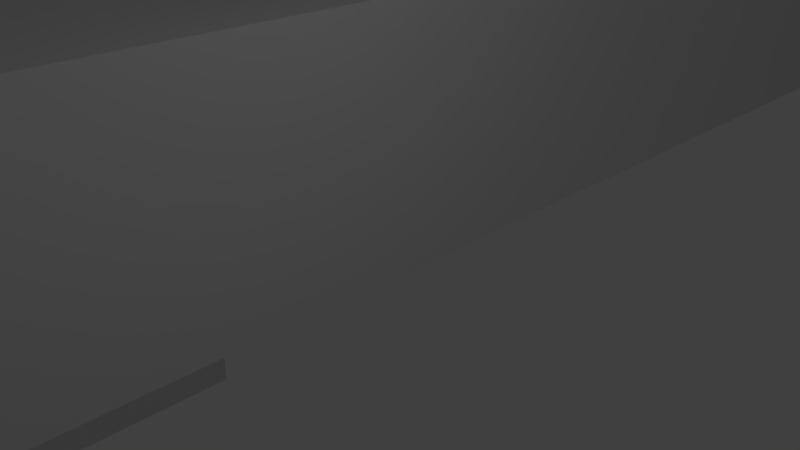 # Source: motor_mount_layerc.blend  (saved by Blender 2.79.0; exported with 4.5.12 LTS)
import bpy
from mathutils import Matrix  # noqa: F401  (used for matrix-valued properties, if any)

bpy.ops.wm.read_factory_settings(use_empty=True)
scene = bpy.context.scene
scene.name = 'Scene'

# ---- collections
col_collection_1 = bpy.data.collections.new('Collection 1'); scene.collection.children.link(col_collection_1)

# ---- materials (node trees are filled in below, after node groups)
mat_material = bpy.data.materials.new('Material')
mat_material.alpha_threshold = 0.0
mat_material.use_transparent_shadow = False
mat_material.roughness = 0.5
mat_material.line_color = (0.0, 0.0, 0.0, 1.0)

# ---- material node trees

# ---- world
world_world = bpy.data.worlds.new('World'); scene.world = world_world
world_world.color = (0.05088, 0.05088, 0.05088)
world_world.use_sun_shadow = False
world_world.sun_shadow_jitter_overblur = 0.0
world_world.cycles.sampling_method = 'MANUAL'

# ---- cameras
cam_camera = bpy.data.cameras.new('Camera')
cam_camera.clip_end = 100.0
cam_camera.lens = 35.0
cam_camera.sensor_width = 32.0
cam_camera.sensor_height = 18.0
cam_camera.ortho_scale = 7.314
cam_camera.dof.focus_distance = 0.0
cam_camera.dof.aperture_fstop = 128.0

# ---- lights
light_lamp = bpy.data.lights.new('Lamp', 'POINT')
light_lamp.transmission_factor = 0.0
light_lamp.cutoff_distance = 30.0
light_lamp.energy = 100.0
light_lamp.shadow_buffer_clip_start = 1.001
light_lamp.shadow_soft_size = 0.1
light_lamp.shadow_maximum_resolution = 0.006
light_lamp.use_absolute_resolution = True

# ---- meshes
me_cube = bpy.data.meshes.new('Cube')
me_cube.from_pydata([(1.0, 1.0, -1.0), (1.0, -1.0, -1.0), (-1.0, -1.0, -1.0), (-1.0, 1.0, -1.0), (1.0, 1.0, 1.0), (1.0, -1.0, 1.0), (-1.0, -1.0, 1.0), (-1.0, 1.0, 1.0), (0.9273, -0.8508, -1.0), (0.9273, -0.8508, 1.0), (0.926, -0.8444, -1.0), (0.926, -0.8444, 1.0), (0.9466, -0.8796, -1.0), (0.9466, -0.8796, 1.0), (0.9444, -0.88, -1.0), (0.9444, -0.88, 1.0), (0.9287, -0.8566, -1.0), (0.9287, -0.8566, 1.0), (0.9423, -0.8796, -1.0), (0.9423, -0.8796, 1.0), (0.9466, -0.7204, -1.0), (0.9466, -0.7204, 1.0), (0.9488, -0.7215, -1.0), (0.9488, -0.7215, 1.0), (0.964, -0.7623, -1.0), (0.964, -0.7623, 1.0), (0.9629, -0.7556, -1.0), (0.9629, -0.7556, 1.0), (0.9444, -0.72, -1.0), (0.9444, -0.72, 1.0), (0.9616, -0.7492, -1.0), (0.9616, -0.7492, 1.0), (0.938, -0.8766, -1.0), (0.938, -0.8766, 1.0), (0.9232, -0.8232, -1.0), (0.9232, -0.8232, 1.0), (0.9401, -0.8785, -1.0), (0.9401, -0.8785, 1.0), (0.9359, -0.8739, -1.0), (0.9359, -0.8739, 1.0), (0.9488, -0.8785, -1.0), (0.9488, -0.8785, 1.0), (0.9549, -0.8706, -1.0), (0.9549, -0.8706, 1.0), (0.9529, -0.8739, -1.0), (0.9529, -0.8739, 1.0), (0.9509, -0.8766, -1.0), (0.9509, -0.8766, 1.0), (0.9248, -0.8377, -1.0), (0.9248, -0.8377, 1.0), (0.9239, -0.8306, -1.0), (0.9239, -0.8306, 1.0), (0.9226, -0.8156, -1.0), (0.9226, -0.8156, 1.0), (0.9223, -0.8078, -1.0), (0.9223, -0.8078, 1.0), (0.9602, -0.7434, -1.0), (0.9602, -0.7434, 1.0), (0.9585, -0.7382, -1.0), (0.9585, -0.7382, 1.0), (0.9509, -0.7234, -1.0), (0.9509, -0.7234, 1.0), (0.9568, -0.7335, -1.0), (0.9568, -0.7335, 1.0), (0.9303, -0.8618, -1.0), (0.9303, -0.8618, 1.0), (0.9321, -0.8665, -1.0), (0.9321, -0.8665, 1.0), (0.934, -0.8706, -1.0), (0.934, -0.8706, 1.0), (0.9602, -0.8566, -1.0), (0.9602, -0.8566, 1.0), (0.9585, -0.8618, -1.0), (0.9585, -0.8618, 1.0), (0.9568, -0.8665, -1.0), (0.9568, -0.8665, 1.0), (0.9423, -0.7204, -1.0), (0.9423, -0.7204, 1.0), (0.9401, -0.7215, -1.0), (0.9401, -0.7215, 1.0), (0.965, -0.8306, -1.0), (0.965, -0.8306, 1.0), (0.9657, -0.8232, -1.0), (0.9657, -0.8232, 1.0), (0.926, -0.7556, -1.0), (0.926, -0.7556, 1.0), (0.9248, -0.7623, -1.0), (0.9248, -0.7623, 1.0), (0.9226, -0.7844, -1.0), (0.9226, -0.7844, 1.0), (0.9273, -0.7492, -1.0), (0.9273, -0.7492, 1.0), (0.9287, -0.7434, -1.0), (0.9287, -0.7434, 1.0), (0.9303, -0.7382, -1.0), (0.9303, -0.7382, 1.0), (0.9359, -0.7261, -1.0), (0.9359, -0.7261, 1.0), (0.934, -0.7294, -1.0), (0.934, -0.7294, 1.0), (0.9239, -0.7694, -1.0), (0.9239, -0.7694, 1.0), (0.9232, -0.7768, -1.0), (0.9232, -0.7768, 1.0), (0.9223, -0.7922, -1.0), (0.9223, -0.7922, 1.0), (0.9222, -0.8, -1.0), (0.9222, -0.8, 1.0), (0.938, -0.7234, -1.0), (0.938, -0.7234, 1.0), (0.9667, -0.8, -1.0), (0.9667, -0.8, 1.0), (0.9629, -0.8444, -1.0), (0.9629, -0.8444, 1.0), (0.9616, -0.8508, -1.0), (0.9616, -0.8508, 1.0), (0.9666, -0.7922, -1.0), (0.9666, -0.7922, 1.0), (0.965, -0.7694, -1.0), (0.965, -0.7694, 1.0), (0.9321, -0.7335, -1.0), (0.9321, -0.7335, 1.0), (0.9529, -0.7261, -1.0), (0.9529, -0.7261, 1.0), (0.9657, -0.7768, -1.0), (0.9657, -0.7768, 1.0), (0.9662, -0.8156, -1.0), (0.9662, -0.8156, 1.0), (0.964, -0.8377, -1.0), (0.964, -0.8377, 1.0), (0.9666, -0.8078, -1.0), (0.9666, -0.8078, 1.0), (0.9662, -0.7844, -1.0), (0.9662, -0.7844, 1.0), (0.9549, -0.7294, -1.0), (0.9549, -0.7294, 1.0), (0.9273, 0.7492, -1.0), (0.9273, 0.7492, 1.0), (0.926, 0.7556, -1.0), (0.926, 0.7556, 1.0), (0.9466, 0.7204, -1.0), (0.9466, 0.7204, 1.0), (0.9444, 0.72, -1.0), (0.9444, 0.72, 1.0), (0.9287, 0.7434, -1.0), (0.9287, 0.7434, 1.0), (0.9423, 0.7204, -1.0), (0.9423, 0.7204, 1.0), (0.9466, 0.8796, -1.0), (0.9466, 0.8796, 1.0), (0.9488, 0.8785, -1.0), (0.9488, 0.8785, 1.0), (0.964, 0.8377, -1.0), (0.964, 0.8377, 1.0), (0.9629, 0.8444, -1.0), (0.9629, 0.8444, 1.0), (0.9444, 0.88, -1.0), (0.9444, 0.88, 1.0), (0.9616, 0.8508, -1.0), (0.9616, 0.8508, 1.0), (0.938, 0.7234, -1.0), (0.938, 0.7234, 1.0), (0.9232, 0.7768, -1.0), (0.9232, 0.7768, 1.0), (0.9401, 0.7215, -1.0), (0.9401, 0.7215, 1.0), (0.9359, 0.7261, -1.0), (0.9359, 0.7261, 1.0), (0.9488, 0.7215, -1.0), (0.9488, 0.7215, 1.0), (0.9549, 0.7294, -1.0), (0.9549, 0.7294, 1.0), (0.9529, 0.7261, -1.0), (0.9529, 0.7261, 1.0), (0.9509, 0.7234, -1.0), (0.9509, 0.7234, 1.0), (0.9248, 0.7623, -1.0), (0.9248, 0.7623, 1.0), (0.9239, 0.7694, -1.0), (0.9239, 0.7694, 1.0), (0.9226, 0.7844, -1.0), (0.9226, 0.7844, 1.0), (0.9223, 0.7922, -1.0), (0.9223, 0.7922, 1.0), (0.9602, 0.8566, -1.0), (0.9602, 0.8566, 1.0), (0.9585, 0.8618, -1.0), (0.9585, 0.8618, 1.0), (0.9509, 0.8766, -1.0), (0.9509, 0.8766, 1.0), (0.9568, 0.8665, -1.0), (0.9568, 0.8665, 1.0), (0.9303, 0.7382, -1.0), (0.9303, 0.7382, 1.0), (0.9321, 0.7335, -1.0), (0.9321, 0.7335, 1.0), (0.934, 0.7294, -1.0), (0.934, 0.7294, 1.0), (0.9602, 0.7434, -1.0), (0.9602, 0.7434, 1.0), (0.9585, 0.7382, -1.0), (0.9585, 0.7382, 1.0), (0.9568, 0.7335, -1.0), (0.9568, 0.7335, 1.0), (0.9423, 0.8796, -1.0), (0.9423, 0.8796, 1.0), (0.9401, 0.8785, -1.0), (0.9401, 0.8785, 1.0), (0.965, 0.7694, -1.0), (0.965, 0.7694, 1.0), (0.9657, 0.7768, -1.0), (0.9657, 0.7768, 1.0), (0.926, 0.8444, -1.0), (0.926, 0.8444, 1.0), (0.9248, 0.8377, -1.0), (0.9248, 0.8377, 1.0), (0.9226, 0.8156, -1.0), (0.9226, 0.8156, 1.0), (0.9273, 0.8508, -1.0), (0.9273, 0.8508, 1.0), (0.9287, 0.8566, -1.0), (0.9287, 0.8566, 1.0), (0.9303, 0.8618, -1.0), (0.9303, 0.8618, 1.0), (0.9359, 0.8739, -1.0), (0.9359, 0.8739, 1.0), (0.934, 0.8706, -1.0), (0.934, 0.8706, 1.0), (0.9239, 0.8306, -1.0), (0.9239, 0.8306, 1.0), (0.9232, 0.8232, -1.0), (0.9232, 0.8232, 1.0), (0.9223, 0.8078, -1.0), (0.9223, 0.8078, 1.0), (0.9222, 0.8, -1.0), (0.9222, 0.8, 1.0), (0.938, 0.8766, -1.0), (0.938, 0.8766, 1.0), (0.9667, 0.8, -1.0), (0.9667, 0.8, 1.0), (0.9629, 0.7556, -1.0), (0.9629, 0.7556, 1.0), (0.9616, 0.7492, -1.0), (0.9616, 0.7492, 1.0), (0.9666, 0.8078, -1.0), (0.9666, 0.8078, 1.0), (0.965, 0.8306, -1.0), (0.965, 0.8306, 1.0), (0.9321, 0.8665, -1.0), (0.9321, 0.8665, 1.0), (0.9529, 0.8739, -1.0), (0.9529, 0.8739, 1.0), (0.9657, 0.8232, -1.0), (0.9657, 0.8232, 1.0), (0.9662, 0.7844, -1.0), (0.9662, 0.7844, 1.0), (0.964, 0.7623, -1.0), (0.964, 0.7623, 1.0), (0.9666, 0.7922, -1.0), (0.9666, 0.7922, 1.0), (0.9662, 0.8156, -1.0), (0.9662, 0.8156, 1.0), (0.9549, 0.8706, -1.0), (0.9549, 0.8706, 1.0), (-0.9616, 0.7492, -1.0), (-0.9616, 0.7492, 1.0), (-0.9629, 0.7556, -1.0), (-0.9629, 0.7556, 1.0), (-0.9423, 0.7204, -1.0), (-0.9423, 0.7204, 1.0), (-0.9444, 0.72, -1.0), (-0.9444, 0.72, 1.0), (-0.9602, 0.7434, -1.0), (-0.9602, 0.7434, 1.0), (-0.9466, 0.7204, -1.0), (-0.9466, 0.7204, 1.0), (-0.9423, 0.8796, -1.0), (-0.9423, 0.8796, 1.0), (-0.9401, 0.8785, -1.0), (-0.9401, 0.8785, 1.0), (-0.9248, 0.8377, -1.0), (-0.9248, 0.8377, 1.0), (-0.926, 0.8444, -1.0), (-0.926, 0.8444, 1.0), (-0.9444, 0.88, -1.0), (-0.9444, 0.88, 1.0), (-0.9273, 0.8508, -1.0), (-0.9273, 0.8508, 1.0), (-0.9509, 0.7234, -1.0), (-0.9509, 0.7234, 1.0), (-0.9657, 0.7768, -1.0), (-0.9657, 0.7768, 1.0), (-0.9488, 0.7215, -1.0), (-0.9488, 0.7215, 1.0), (-0.9529, 0.7261, -1.0), (-0.9529, 0.7261, 1.0), (-0.9401, 0.7215, -1.0), (-0.9401, 0.7215, 1.0), (-0.934, 0.7294, -1.0), (-0.934, 0.7294, 1.0), (-0.9359, 0.7261, -1.0), (-0.9359, 0.7261, 1.0), (-0.938, 0.7234, -1.0), (-0.938, 0.7234, 1.0), (-0.964, 0.7623, -1.0), (-0.964, 0.7623, 1.0), (-0.965, 0.7694, -1.0), (-0.965, 0.7694, 1.0), (-0.9662, 0.7844, -1.0), (-0.9662, 0.7844, 1.0), (-0.9666, 0.7922, -1.0), (-0.9666, 0.7922, 1.0), (-0.9287, 0.8566, -1.0), (-0.9287, 0.8566, 1.0), (-0.9303, 0.8618, -1.0), (-0.9303, 0.8618, 1.0), (-0.938, 0.8766, -1.0), (-0.938, 0.8766, 1.0), (-0.9321, 0.8665, -1.0), (-0.9321, 0.8665, 1.0), (-0.9585, 0.7382, -1.0), (-0.9585, 0.7382, 1.0), (-0.9568, 0.7335, -1.0), (-0.9568, 0.7335, 1.0), (-0.9549, 0.7294, -1.0), (-0.9549, 0.7294, 1.0), (-0.9287, 0.7434, -1.0), (-0.9287, 0.7434, 1.0), (-0.9303, 0.7382, -1.0), (-0.9303, 0.7382, 1.0), (-0.9321, 0.7335, -1.0), (-0.9321, 0.7335, 1.0), (-0.9466, 0.8796, -1.0), (-0.9466, 0.8796, 1.0), (-0.9488, 0.8785, -1.0), (-0.9488, 0.8785, 1.0), (-0.9239, 0.7694, -1.0), (-0.9239, 0.7694, 1.0), (-0.9232, 0.7768, -1.0), (-0.9232, 0.7768, 1.0), (-0.9629, 0.8444, -1.0), (-0.9629, 0.8444, 1.0), (-0.964, 0.8377, -1.0), (-0.964, 0.8377, 1.0), (-0.9662, 0.8156, -1.0), (-0.9662, 0.8156, 1.0), (-0.9616, 0.8508, -1.0), (-0.9616, 0.8508, 1.0), (-0.9602, 0.8566, -1.0), (-0.9602, 0.8566, 1.0), (-0.9585, 0.8618, -1.0), (-0.9585, 0.8618, 1.0), (-0.9529, 0.8739, -1.0), (-0.9529, 0.8739, 1.0), (-0.9549, 0.8706, -1.0), (-0.9549, 0.8706, 1.0), (-0.965, 0.8306, -1.0), (-0.965, 0.8306, 1.0), (-0.9657, 0.8232, -1.0), (-0.9657, 0.8232, 1.0), (-0.9666, 0.8078, -1.0), (-0.9666, 0.8078, 1.0), (-0.9667, 0.8, -1.0), (-0.9667, 0.8, 1.0), (-0.9509, 0.8766, -1.0), (-0.9509, 0.8766, 1.0), (-0.9222, 0.8, -1.0), (-0.9222, 0.8, 1.0), (-0.926, 0.7556, -1.0), (-0.926, 0.7556, 1.0), (-0.9273, 0.7492, -1.0), (-0.9273, 0.7492, 1.0), (-0.9223, 0.8078, -1.0), (-0.9223, 0.8078, 1.0), (-0.9239, 0.8306, -1.0), (-0.9239, 0.8306, 1.0), (-0.9568, 0.8665, -1.0), (-0.9568, 0.8665, 1.0), (-0.9359, 0.8739, -1.0), (-0.9359, 0.8739, 1.0), (-0.9232, 0.8232, -1.0), (-0.9232, 0.8232, 1.0), (-0.9226, 0.7844, -1.0), (-0.9226, 0.7844, 1.0), (-0.9248, 0.7623, -1.0), (-0.9248, 0.7623, 1.0), (-0.9223, 0.7922, -1.0), (-0.9223, 0.7922, 1.0), (-0.9226, 0.8156, -1.0), (-0.9226, 0.8156, 1.0), (-0.934, 0.8706, -1.0), (-0.934, 0.8706, 1.0), (-0.9616, -0.8508, 1.0), (-0.9616, -0.8508, -1.0), (-0.9629, -0.8444, 1.0), (-0.9629, -0.8444, -1.0), (-0.9423, -0.8796, 1.0), (-0.9423, -0.8796, -1.0), (-0.9444, -0.88, 1.0), (-0.9444, -0.88, -1.0), (-0.9602, -0.8566, 1.0), (-0.9602, -0.8566, -1.0), (-0.9466, -0.8796, 1.0), (-0.9466, -0.8796, -1.0), (-0.9423, -0.7204, 1.0), (-0.9423, -0.7204, -1.0), (-0.9401, -0.7215, 1.0), (-0.9401, -0.7215, -1.0), (-0.9248, -0.7623, 1.0), (-0.9248, -0.7623, -1.0), (-0.926, -0.7556, 1.0), (-0.926, -0.7556, -1.0), (-0.9444, -0.72, 1.0), (-0.9444, -0.72, -1.0), (-0.9273, -0.7492, 1.0), (-0.9273, -0.7492, -1.0), (-0.9509, -0.8766, 1.0), (-0.9509, -0.8766, -1.0), (-0.9657, -0.8232, 1.0), (-0.9657, -0.8232, -1.0), (-0.9488, -0.8785, 1.0), (-0.9488, -0.8785, -1.0), (-0.9529, -0.8739, 1.0), (-0.9529, -0.8739, -1.0), (-0.9401, -0.8785, 1.0), (-0.9401, -0.8785, -1.0), (-0.934, -0.8706, 1.0), (-0.934, -0.8706, -1.0), (-0.9359, -0.8739, 1.0), (-0.9359, -0.8739, -1.0), (-0.938, -0.8766, 1.0), (-0.938, -0.8766, -1.0), (-0.964, -0.8377, 1.0), (-0.964, -0.8377, -1.0), (-0.965, -0.8306, 1.0), (-0.965, -0.8306, -1.0), (-0.9662, -0.8156, 1.0), (-0.9662, -0.8156, -1.0), (-0.9666, -0.8078, 1.0), (-0.9666, -0.8078, -1.0), (-0.9287, -0.7434, 1.0), (-0.9287, -0.7434, -1.0), (-0.9303, -0.7382, 1.0), (-0.9303, -0.7382, -1.0), (-0.938, -0.7234, 1.0), (-0.938, -0.7234, -1.0), (-0.9321, -0.7335, 1.0), (-0.9321, -0.7335, -1.0), (-0.9585, -0.8618, 1.0), (-0.9585, -0.8618, -1.0), (-0.9568, -0.8665, 1.0), (-0.9568, -0.8665, -1.0), (-0.9549, -0.8706, 1.0), (-0.9549, -0.8706, -1.0), (-0.9287, -0.8566, 1.0), (-0.9287, -0.8566, -1.0), (-0.9303, -0.8618, 1.0), (-0.9303, -0.8618, -1.0), (-0.9321, -0.8665, 1.0), (-0.9321, -0.8665, -1.0), (-0.9466, -0.7204, 1.0), (-0.9466, -0.7204, -1.0), (-0.9488, -0.7215, 1.0), (-0.9488, -0.7215, -1.0), (-0.9239, -0.8306, 1.0), (-0.9239, -0.8306, -1.0), (-0.9232, -0.8232, 1.0), (-0.9232, -0.8232, -1.0), (-0.9629, -0.7556, 1.0), (-0.9629, -0.7556, -1.0), (-0.964, -0.7623, 1.0), (-0.964, -0.7623, -1.0), (-0.9662, -0.7844, 1.0), (-0.9662, -0.7844, -1.0), (-0.9616, -0.7492, 1.0), (-0.9616, -0.7492, -1.0), (-0.9602, -0.7434, 1.0), (-0.9602, -0.7434, -1.0), (-0.9585, -0.7382, 1.0), (-0.9585, -0.7382, -1.0), (-0.9529, -0.7261, 1.0), (-0.9529, -0.7261, -1.0), (-0.9549, -0.7294, 1.0), (-0.9549, -0.7294, -1.0), (-0.965, -0.7694, 1.0), (-0.965, -0.7694, -1.0), (-0.9657, -0.7768, 1.0), (-0.9657, -0.7768, -1.0), (-0.9666, -0.7922, 1.0), (-0.9666, -0.7922, -1.0), (-0.9667, -0.8, 1.0), (-0.9667, -0.8, -1.0), (-0.9509, -0.7234, 1.0), (-0.9509, -0.7234, -1.0), (-0.9222, -0.8, 1.0), (-0.9222, -0.8, -1.0), (-0.926, -0.8444, 1.0), (-0.926, -0.8444, -1.0), (-0.9273, -0.8508, 1.0), (-0.9273, -0.8508, -1.0), (-0.9223, -0.7922, 1.0), (-0.9223, -0.7922, -1.0), (-0.9239, -0.7694, 1.0), (-0.9239, -0.7694, -1.0), (-0.9568, -0.7335, 1.0), (-0.9568, -0.7335, -1.0), (-0.9359, -0.7261, 1.0), (-0.9359, -0.7261, -1.0), (-0.9232, -0.7768, 1.0), (-0.9232, -0.7768, -1.0), (-0.9226, -0.8156, 1.0), (-0.9226, -0.8156, -1.0), (-0.9248, -0.8377, 1.0), (-0.9248, -0.8377, -1.0), (-0.9223, -0.8078, 1.0), (-0.9223, -0.8078, -1.0), (-0.9226, -0.7844, 1.0), (-0.9226, -0.7844, -1.0), (-0.934, -0.7294, 1.0), (-0.934, -0.7294, -1.0), (-0.6283, -0.8508, 1.0), (-0.6283, -0.8508, -1.0), (-0.6296, -0.8444, 1.0), (-0.6296, -0.8444, -1.0), (-0.6089, -0.8796, 1.0), (-0.6089, -0.8796, -1.0), (-0.6111, -0.88, 1.0), (-0.6111, -0.88, -1.0), (-0.6268, -0.8566, 1.0), (-0.6268, -0.8566, -1.0), (-0.6133, -0.8796, 1.0), (-0.6133, -0.8796, -1.0), (-0.6089, -0.7204, 1.0), (-0.6089, -0.7204, -1.0), (-0.6068, -0.7215, 1.0), (-0.6068, -0.7215, -1.0), (-0.5915, -0.7623, 1.0), (-0.5915, -0.7623, -1.0), (-0.5926, -0.7556, 1.0), (-0.5926, -0.7556, -1.0), (-0.6111, -0.72, 1.0), (-0.6111, -0.72, -1.0), (-0.5939, -0.7492, 1.0), (-0.5939, -0.7492, -1.0), (-0.6176, -0.8766, 1.0), (-0.6176, -0.8766, -1.0), (-0.6324, -0.8232, 1.0), (-0.6324, -0.8232, -1.0), (-0.6154, -0.8785, 1.0), (-0.6154, -0.8785, -1.0), (-0.6196, -0.8739, 1.0), (-0.6196, -0.8739, -1.0), (-0.6068, -0.8785, 1.0), (-0.6068, -0.8785, -1.0), (-0.6006, -0.8706, 1.0), (-0.6006, -0.8706, -1.0), (-0.6026, -0.8739, 1.0), (-0.6026, -0.8739, -1.0), (-0.6047, -0.8766, 1.0), (-0.6047, -0.8766, -1.0), (-0.6307, -0.8377, 1.0), (-0.6307, -0.8377, -1.0), (-0.6316, -0.8306, 1.0), (-0.6316, -0.8306, -1.0), (-0.6329, -0.8156, 1.0), (-0.6329, -0.8156, -1.0), (-0.6332, -0.8078, 1.0), (-0.6332, -0.8078, -1.0), (-0.5954, -0.7434, -1.0), (-0.5954, -0.7434, 1.0), (-0.597, -0.7382, -1.0), (-0.597, -0.7382, 1.0), (-0.6047, -0.7234, 1.0), (-0.6047, -0.7234, -1.0), (-0.5988, -0.7335, -1.0), (-0.5988, -0.7335, 1.0), (-0.6252, -0.8618, 1.0), (-0.6252, -0.8618, -1.0), (-0.6235, -0.8665, 1.0), (-0.6235, -0.8665, -1.0), (-0.6216, -0.8706, 1.0), (-0.6216, -0.8706, -1.0), (-0.5954, -0.8566, 1.0), (-0.5954, -0.8566, -1.0), (-0.597, -0.8618, 1.0), (-0.597, -0.8618, -1.0), (-0.5988, -0.8665, 1.0), (-0.5988, -0.8665, -1.0), (-0.6133, -0.7204, 1.0), (-0.6133, -0.7204, -1.0), (-0.6154, -0.7215, 1.0), (-0.6154, -0.7215, -1.0), (-0.5906, -0.8306, 1.0), (-0.5906, -0.8306, -1.0), (-0.5898, -0.8232, 1.0), (-0.5898, -0.8232, -1.0), (-0.6296, -0.7556, 1.0), (-0.6296, -0.7556, -1.0), (-0.6307, -0.7623, 1.0), (-0.6307, -0.7623, -1.0), (-0.6329, -0.7844, 1.0), (-0.6329, -0.7844, -1.0), (-0.6283, -0.7492, 1.0), (-0.6283, -0.7492, -1.0), (-0.6268, -0.7434, -1.0), (-0.6268, -0.7434, 1.0), (-0.6252, -0.7382, -1.0), (-0.6252, -0.7382, 1.0), (-0.6196, -0.7261, 1.0), (-0.6196, -0.7261, -1.0), (-0.6216, -0.7294, -1.0), (-0.6216, -0.7294, 1.0), (-0.6316, -0.7694, -1.0), (-0.6316, -0.7694, 1.0), (-0.6324, -0.7768, -1.0), (-0.6324, -0.7768, 1.0), (-0.6332, -0.7922, 1.0), (-0.6332, -0.7922, -1.0), (-0.6333, -0.8, 1.0), (-0.6333, -0.8, -1.0), (-0.6176, -0.7234, 1.0), (-0.6176, -0.7234, -1.0), (-0.5889, -0.8, 1.0), (-0.5889, -0.8, -1.0), (-0.5926, -0.8444, 1.0), (-0.5926, -0.8444, -1.0), (-0.5939, -0.8508, 1.0), (-0.5939, -0.8508, -1.0), (-0.589, -0.7922, 1.0), (-0.589, -0.7922, -1.0), (-0.5906, -0.7694, -1.0), (-0.5906, -0.7694, 1.0), (-0.6235, -0.7335, -1.0), (-0.6235, -0.7335, 1.0), (-0.6026, -0.7261, 1.0), (-0.6026, -0.7261, -1.0), (-0.5898, -0.7768, -1.0), (-0.5898, -0.7768, 1.0), (-0.5893, -0.8156, 1.0), (-0.5893, -0.8156, -1.0), (-0.5915, -0.8377, 1.0), (-0.5915, -0.8377, -1.0), (-0.589, -0.8078, 1.0), (-0.589, -0.8078, -1.0), (-0.5893, -0.7844, 1.0), (-0.5893, -0.7844, -1.0), (-0.6006, -0.7294, -1.0), (-0.6006, -0.7294, 1.0), (-0.6283, 0.7492, 1.0), (-0.6283, 0.7492, -1.0), (-0.6296, 0.7556, 1.0), (-0.6296, 0.7556, -1.0), (-0.6089, 0.7204, 1.0), (-0.6089, 0.7204, -1.0), (-0.6111, 0.72, 1.0), (-0.6111, 0.72, -1.0), (-0.6268, 0.7434, 1.0), (-0.6268, 0.7434, -1.0), (-0.6133, 0.7204, 1.0), (-0.6133, 0.7204, -1.0), (-0.6089, 0.8796, 1.0), (-0.6089, 0.8796, -1.0), (-0.6068, 0.8785, 1.0), (-0.6068, 0.8785, -1.0), (-0.5915, 0.8377, 1.0), (-0.5915, 0.8377, -1.0), (-0.5926, 0.8444, 1.0), (-0.5926, 0.8444, -1.0), (-0.6111, 0.88, 1.0), (-0.6111, 0.88, -1.0), (-0.5939, 0.8508, 1.0), (-0.5939, 0.8508, -1.0), (-0.6176, 0.7234, 1.0), (-0.6176, 0.7234, -1.0), (-0.6324, 0.7768, 1.0), (-0.6324, 0.7768, -1.0), (-0.6154, 0.7215, 1.0), (-0.6154, 0.7215, -1.0), (-0.6196, 0.7261, 1.0), (-0.6196, 0.7261, -1.0), (-0.6068, 0.7215, 1.0), (-0.6068, 0.7215, -1.0), (-0.6006, 0.7294, 1.0), (-0.6006, 0.7294, -1.0), (-0.6026, 0.7261, 1.0), (-0.6026, 0.7261, -1.0), (-0.6047, 0.7234, 1.0), (-0.6047, 0.7234, -1.0), (-0.6307, 0.7623, 1.0), (-0.6307, 0.7623, -1.0), (-0.6316, 0.7694, 1.0), (-0.6316, 0.7694, -1.0), (-0.6329, 0.7844, 1.0), (-0.6329, 0.7844, -1.0), (-0.6332, 0.7922, 1.0), (-0.6332, 0.7922, -1.0), (-0.5954, 0.8566, 1.0), (-0.5954, 0.8566, -1.0), (-0.597, 0.8618, 1.0), (-0.597, 0.8618, -1.0), (-0.6047, 0.8766, 1.0), (-0.6047, 0.8766, -1.0), (-0.5988, 0.8665, 1.0), (-0.5988, 0.8665, -1.0), (-0.6252, 0.7382, 1.0), (-0.6252, 0.7382, -1.0), (-0.6235, 0.7335, 1.0), (-0.6235, 0.7335, -1.0), (-0.6216, 0.7294, 1.0), (-0.6216, 0.7294, -1.0), (-0.5954, 0.7434, 1.0), (-0.5954, 0.7434, -1.0), (-0.597, 0.7382, 1.0), (-0.597, 0.7382, -1.0), (-0.5988, 0.7335, 1.0), (-0.5988, 0.7335, -1.0), (-0.6133, 0.8796, 1.0), (-0.6133, 0.8796, -1.0), (-0.6154, 0.8785, 1.0), (-0.6154, 0.8785, -1.0), (-0.5906, 0.7694, 1.0), (-0.5906, 0.7694, -1.0), (-0.5898, 0.7768, 1.0), (-0.5898, 0.7768, -1.0), (-0.6296, 0.8444, 1.0), (-0.6296, 0.8444, -1.0), (-0.6307, 0.8377, 1.0), (-0.6307, 0.8377, -1.0), (-0.6329, 0.8156, 1.0), (-0.6329, 0.8156, -1.0), (-0.6283, 0.8508, 1.0), (-0.6283, 0.8508, -1.0), (-0.6268, 0.8566, 1.0), (-0.6268, 0.8566, -1.0), (-0.6252, 0.8618, 1.0), (-0.6252, 0.8618, -1.0), (-0.6196, 0.8739, 1.0), (-0.6196, 0.8739, -1.0), (-0.6216, 0.8706, 1.0), (-0.6216, 0.8706, -1.0), (-0.6316, 0.8306, 1.0), (-0.6316, 0.8306, -1.0), (-0.6324, 0.8232, 1.0), (-0.6324, 0.8232, -1.0), (-0.6332, 0.8078, 1.0), (-0.6332, 0.8078, -1.0), (-0.6333, 0.8, 1.0), (-0.6333, 0.8, -1.0), (-0.6176, 0.8766, 1.0), (-0.6176, 0.8766, -1.0), (-0.5889, 0.8, 1.0), (-0.5889, 0.8, -1.0), (-0.5926, 0.7556, 1.0), (-0.5926, 0.7556, -1.0), (-0.5939, 0.7492, 1.0), (-0.5939, 0.7492, -1.0), (-0.589, 0.8078, 1.0), (-0.589, 0.8078, -1.0), (-0.5906, 0.8306, 1.0), (-0.5906, 0.8306, -1.0), (-0.6235, 0.8665, 1.0), (-0.6235, 0.8665, -1.0), (-0.6026, 0.8739, 1.0), (-0.6026, 0.8739, -1.0), (-0.5898, 0.8232, 1.0), (-0.5898, 0.8232, -1.0), (-0.5893, 0.7844, 1.0), (-0.5893, 0.7844, -1.0), (-0.5915, 0.7623, 1.0), (-0.5915, 0.7623, -1.0), (-0.589, 0.7922, 1.0), (-0.589, 0.7922, -1.0), (-0.5893, 0.8156, 1.0), (-0.5893, 0.8156, -1.0), (-0.6006, 0.8706, 1.0), (-0.6006, 0.8706, -1.0), (0.5939, 0.7492, 1.0), (0.5939, 0.7492, -1.0), (0.5926, 0.7556, 1.0), (0.5926, 0.7556, -1.0), (0.6133, 0.7204, 1.0), (0.6133, 0.7204, -1.0), (0.6111, 0.72, 1.0), (0.6111, 0.72, -1.0), (0.5954, 0.7434, 1.0), (0.5954, 0.7434, -1.0), (0.6089, 0.7204, 1.0), (0.6089, 0.7204, -1.0), (0.6133, 0.8796, 1.0), (0.6133, 0.8796, -1.0), (0.6154, 0.8785, 1.0), (0.6154, 0.8785, -1.0), (0.6307, 0.8377, 1.0), (0.6307, 0.8377, -1.0), (0.6296, 0.8444, 1.0), (0.6296, 0.8444, -1.0), (0.6111, 0.88, 1.0), (0.6111, 0.88, -1.0), (0.6283, 0.8508, 1.0), (0.6283, 0.8508, -1.0), (0.6047, 0.7234, 1.0), (0.6047, 0.7234, -1.0), (0.5898, 0.7768, 1.0), (0.5898, 0.7768, -1.0), (0.6068, 0.7215, 1.0), (0.6068, 0.7215, -1.0), (0.6026, 0.7261, 1.0), (0.6026, 0.7261, -1.0), (0.6154, 0.7215, 1.0), (0.6154, 0.7215, -1.0), (0.6216, 0.7294, 1.0), (0.6216, 0.7294, -1.0), (0.6196, 0.7261, 1.0), (0.6196, 0.7261, -1.0), (0.6176, 0.7234, 1.0), (0.6176, 0.7234, -1.0), (0.5915, 0.7623, 1.0), (0.5915, 0.7623, -1.0), (0.5906, 0.7694, 1.0), (0.5906, 0.7694, -1.0), (0.5893, 0.7844, 1.0), (0.5893, 0.7844, -1.0), (0.589, 0.7922, 1.0), (0.589, 0.7922, -1.0), (0.6268, 0.8566, 1.0), (0.6268, 0.8566, -1.0), (0.6252, 0.8618, 1.0), (0.6252, 0.8618, -1.0), (0.6176, 0.8766, 1.0), (0.6176, 0.8766, -1.0), (0.6235, 0.8665, 1.0), (0.6235, 0.8665, -1.0), (0.597, 0.7382, 1.0), (0.597, 0.7382, -1.0), (0.5988, 0.7335, 1.0), (0.5988, 0.7335, -1.0), (0.6006, 0.7294, 1.0), (0.6006, 0.7294, -1.0), (0.6268, 0.7434, 1.0), (0.6268, 0.7434, -1.0), (0.6252, 0.7382, 1.0), (0.6252, 0.7382, -1.0), (0.6235, 0.7335, 1.0), (0.6235, 0.7335, -1.0), (0.6089, 0.8796, 1.0), (0.6089, 0.8796, -1.0), (0.6068, 0.8785, 1.0), (0.6068, 0.8785, -1.0), (0.6316, 0.7694, 1.0), (0.6316, 0.7694, -1.0), (0.6324, 0.7768, 1.0), (0.6324, 0.7768, -1.0), (0.5926, 0.8444, 1.0), (0.5926, 0.8444, -1.0), (0.5915, 0.8377, 1.0), (0.5915, 0.8377, -1.0), (0.5893, 0.8156, 1.0), (0.5893, 0.8156, -1.0), (0.5939, 0.8508, 1.0), (0.5939, 0.8508, -1.0), (0.5954, 0.8566, 1.0), (0.5954, 0.8566, -1.0), (0.597, 0.8618, 1.0), (0.597, 0.8618, -1.0), (0.6026, 0.8739, 1.0), (0.6026, 0.8739, -1.0), (0.6006, 0.8706, 1.0), (0.6006, 0.8706, -1.0), (0.5906, 0.8306, 1.0), (0.5906, 0.8306, -1.0), (0.5898, 0.8232, 1.0), (0.5898, 0.8232, -1.0), (0.589, 0.8078, 1.0), (0.589, 0.8078, -1.0), (0.5911, 0.8345, -1.0), (0.5889, 0.8, 1.0), (0.5889, 0.8, -1.0), (0.5911, 0.8345, 1.0), (0.6047, 0.8766, 1.0), (0.6047, 0.8766, -1.0), (0.6333, 0.8, 1.0), (0.6333, 0.8, -1.0), (0.6296, 0.7556, 1.0), (0.6296, 0.7556, -1.0), (0.6283, 0.7492, 1.0), (0.6283, 0.7492, -1.0), (0.6332, 0.8078, 1.0), (0.6332, 0.8078, -1.0), (0.6316, 0.8306, 1.0), (0.6316, 0.8306, -1.0), (0.5988, 0.8665, 1.0), (0.5988, 0.8665, -1.0), (0.6317, 0.8302, 1.0), (0.6317, 0.8302, -1.0), (0.6196, 0.8739, 1.0), (0.6196, 0.8739, -1.0), (0.6324, 0.8232, 1.0), (0.6324, 0.8232, -1.0), (0.6329, 0.7844, 1.0), (0.6329, 0.7844, -1.0), (0.6307, 0.7623, 1.0), (0.6307, 0.7623, -1.0), (0.6332, 0.7922, 1.0), (0.6332, 0.7922, -1.0), (0.6329, 0.8156, 1.0), (0.6329, 0.8156, -1.0), (0.6216, 0.8706, 1.0), (0.6216, 0.8706, -1.0), (0.5939, -0.8508, 1.0), (0.5939, -0.8508, -1.0), (0.5926, -0.8444, 1.0), (0.5926, -0.8444, -1.0), (0.6133, -0.8796, 1.0), (0.6133, -0.8796, -1.0), (0.6111, -0.88, 1.0), (0.6111, -0.88, -1.0), (0.5954, -0.8566, 1.0), (0.5954, -0.8566, -1.0), (0.6089, -0.8796, 1.0), (0.6089, -0.8796, -1.0), (0.6133, -0.7204, 1.0), (0.6133, -0.7204, -1.0), (0.6154, -0.7215, 1.0), (0.6154, -0.7215, -1.0), (0.6307, -0.7623, 1.0), (0.6307, -0.7623, -1.0), (0.6296, -0.7556, 1.0), (0.6296, -0.7556, -1.0), (0.6111, -0.72, 1.0), (0.6111, -0.72, -1.0), (0.6283, -0.7492, 1.0), (0.6283, -0.7492, -1.0), (0.6047, -0.8766, 1.0), (0.6047, -0.8766, -1.0), (0.5898, -0.8232, 1.0), (0.5898, -0.8232, -1.0), (0.6068, -0.8785, 1.0), (0.6068, -0.8785, -1.0), (0.6026, -0.8739, 1.0), (0.6026, -0.8739, -1.0), (0.6154, -0.8785, 1.0), (0.6154, -0.8785, -1.0), (0.6216, -0.8706, 1.0), (0.6216, -0.8706, -1.0), (0.6196, -0.8739, 1.0), (0.6196, -0.8739, -1.0), (0.6176, -0.8766, 1.0), (0.6176, -0.8766, -1.0), (0.5911, -0.8345, 1.0), (0.5915, -0.8377, 1.0), (0.5911, -0.8345, -1.0), (0.5915, -0.8377, -1.0), (0.5906, -0.8306, 1.0), (0.5906, -0.8306, -1.0), (0.5893, -0.8156, 1.0), (0.5893, -0.8156, -1.0), (0.589, -0.8078, 1.0), (0.589, -0.8078, -1.0), (0.6268, -0.7434, 1.0), (0.6268, -0.7434, -1.0), (0.6252, -0.7382, 1.0), (0.6252, -0.7382, -1.0), (0.6176, -0.7234, 1.0), (0.6176, -0.7234, -1.0), (0.6235, -0.7335, 1.0), (0.6235, -0.7335, -1.0), (0.597, -0.8618, 1.0), (0.597, -0.8618, -1.0), (0.5988, -0.8665, 1.0), (0.5988, -0.8665, -1.0), (0.6006, -0.8706, 1.0), (0.6006, -0.8706, -1.0), (0.6268, -0.8566, 1.0), (0.6268, -0.8566, -1.0), (0.6252, -0.8618, 1.0), (0.6252, -0.8618, -1.0), (0.6235, -0.8665, 1.0), (0.6235, -0.8665, -1.0), (0.6089, -0.7204, 1.0), (0.6089, -0.7204, -1.0), (0.6068, -0.7215, 1.0), (0.6068, -0.7215, -1.0), (0.6317, -0.8302, 1.0), (0.6316, -0.8306, 1.0), (0.6317, -0.8302, -1.0), (0.6316, -0.8306, -1.0), (0.6324, -0.8232, 1.0), (0.6324, -0.8232, -1.0), (0.5926, -0.7556, 1.0), (0.5926, -0.7556, -1.0), (0.5915, -0.7623, 1.0), (0.5915, -0.7623, -1.0), (0.5893, -0.7844, 1.0), (0.5893, -0.7844, -1.0), (0.5939, -0.7492, 1.0), (0.5939, -0.7492, -1.0), (0.5954, -0.7434, 1.0), (0.5954, -0.7434, -1.0), (0.597, -0.7382, 1.0), (0.597, -0.7382, -1.0), (0.6026, -0.7261, 1.0), (0.6026, -0.7261, -1.0), (0.6006, -0.7294, 1.0), (0.6006, -0.7294, -1.0), (0.5906, -0.7694, 1.0), (0.5906, -0.7694, -1.0), (0.5898, -0.7768, 1.0), (0.5898, -0.7768, -1.0), (0.589, -0.7922, 1.0), (0.589, -0.7922, -1.0), (0.5889, -0.8, 1.0), (0.5889, -0.8, -1.0), (0.6047, -0.7234, 1.0), (0.6047, -0.7234, -1.0), (0.6333, -0.8, 1.0), (0.6333, -0.8, -1.0), (0.6296, -0.8444, 1.0), (0.6296, -0.8444, -1.0), (0.6283, -0.8508, 1.0), (0.6283, -0.8508, -1.0), (0.6332, -0.7922, 1.0), (0.6332, -0.7922, -1.0), (0.6316, -0.7694, 1.0), (0.6316, -0.7694, -1.0), (0.5988, -0.7335, 1.0), (0.5988, -0.7335, -1.0), (0.6196, -0.7261, 1.0), (0.6196, -0.7261, -1.0), (0.6324, -0.7768, 1.0), (0.6324, -0.7768, -1.0), (0.6329, -0.8156, 1.0), (0.6329, -0.8156, -1.0), (0.6307, -0.8377, 1.0), (0.6307, -0.8377, -1.0), (0.6332, -0.8078, 1.0), (0.6332, -0.8078, -1.0), (0.6329, -0.7844, 1.0), (0.6329, -0.7844, -1.0), (0.6216, -0.7294, 1.0), (0.6216, -0.7294, -1.0), (-0.02778, -0.86, 1.0), (-0.02778, -0.86, -1.0), (0.3456, -0.86, 1.0), (0.45, -0.86, 1.0), (0.45, -0.86, -1.0), (0.3456, -0.86, -1.0), (-0.02778, -0.8, 1.0), (-0.02778, -0.8, -1.0), (-0.02778, 0.86, 1.0), (-0.02778, 0.8, 1.0), (-0.02778, 0.86, -1.0), (-0.02778, 0.8, -1.0), (0.45, -0.8491, 1.0), (0.45, -0.8, 1.0), (0.45, -0.8491, -1.0), (0.45, -0.8, -1.0), (0.45, 0.86, 1.0), (0.45, 0.8491, 1.0), (0.45, 0.8, 1.0), (0.45, 0.8491, -1.0), (0.45, 0.86, -1.0), (0.45, 0.8, -1.0), (0.3456, 0.86, 1.0), (0.3456, 0.86, -1.0), (-0.4611, -0.56, -9.753), (-0.4611, -0.56, -0.9525), (-0.4611, 0.56, -9.753), (-0.4611, 0.56, -0.9525), (-0.3167, -0.56, -9.753), (-0.3167, -0.56, -0.9525), (-0.3167, 0.56, -9.753), (-0.3167, 0.56, -0.9525)], [], [(0, 238, 244, 260, 252, 246, 152, 154, 158, 184, 186, 190, 262, 250, 188, 150, 148, 156, 204, 206, 236, 224, 226, 248, 222, 220, 218, 212, 214, 228, 230, 216, 232, 234, 893, 889, 793, 795, 799, 825, 827, 831, 907, 895, 829, 791, 789, 797, 845, 847, 879, 865, 867, 891, 863, 861, 859, 853, 855, 874, 1059, 1060, 1063, 3), (4, 7, 1062, 1056, 1057, 877, 854, 852, 858, 860, 862, 890, 866, 864, 878, 846, 844, 796, 788, 790, 828, 894, 906, 830, 826, 824, 798, 794, 792, 888, 892, 235, 233, 217, 231, 229, 215, 213, 219, 221, 223, 249, 227, 225, 237, 207, 205, 157, 149, 151, 189, 251, 263, 191, 187, 185, 159, 155, 153, 247, 253, 261, 245, 239), (0, 4, 5, 1), (1, 5, 6, 2), (2, 6, 7, 3), (4, 0, 3, 7), (8, 9, 17, 16), (66, 67, 69, 68), (62, 63, 135, 134), (18, 19, 15, 14), (46, 47, 45, 44), (116, 117, 133, 132), (56, 57, 59, 58), (44, 45, 43, 42), (54, 55, 53, 52), (114, 115, 113, 112), (122, 123, 61, 60), (96, 97, 99, 98), (40, 41, 47, 46), (26, 27, 31, 30), (20, 21, 29, 28), (126, 127, 131, 130), (130, 131, 111, 110), (110, 111, 117, 116), (32, 33, 37, 36), (104, 105, 107, 106), (86, 87, 101, 100), (52, 53, 35, 34), (128, 129, 81, 80), (120, 121, 95, 94), (76, 77, 79, 78), (10, 11, 9, 8), (88, 89, 105, 104), (80, 81, 83, 82), (92, 93, 91, 90), (5, 111, 131, 127, 83, 81, 129, 113, 115, 71, 73, 75, 43, 45, 47, 41, 13, 15, 19, 37, 33, 39, 69, 67, 65, 17, 9, 11, 49, 51, 35, 53, 55, 107, 982, 983, 1032, 1016, 1018, 972, 974, 976, 942, 944, 946, 940, 912, 914, 918, 936, 932, 938, 970, 968, 966, 916, 908, 910, 949, 948, 1052, 1043, 1042, 6), (50, 51, 49, 48), (124, 125, 119, 118), (90, 91, 85, 84), (68, 69, 39, 38), (74, 75, 73, 72), (22, 23, 21, 20), (34, 35, 51, 50), (98, 99, 121, 120), (112, 113, 129, 128), (58, 59, 63, 62), (134, 135, 123, 122), (24, 25, 27, 26), (118, 119, 25, 24), (108, 109, 97, 96), (38, 39, 33, 32), (84, 85, 87, 86), (72, 73, 71, 70), (132, 133, 125, 124), (78, 79, 109, 108), (30, 31, 57, 56), (42, 43, 75, 74), (2, 1045, 1044, 1054, 950, 951, 911, 909, 917, 967, 969, 971, 939, 933, 937, 919, 915, 913, 941, 947, 945, 943, 977, 975, 973, 1019, 1017, 1033, 985, 984, 106, 54, 52, 34, 50, 48, 10, 8, 16, 64, 66, 68, 38, 32, 36, 18, 14, 12, 40, 46, 44, 42, 74, 72, 70, 114, 112, 128, 80, 82, 126, 130, 110, 1), (102, 103, 89, 88), (14, 15, 13, 12), (36, 37, 19, 18), (60, 61, 23, 22), (82, 83, 127, 126), (64, 65, 67, 66), (16, 17, 65, 64), (28, 29, 77, 76), (70, 71, 115, 114), (12, 13, 41, 40), (106, 107, 55, 54), (48, 49, 11, 10), (100, 101, 103, 102), (94, 95, 93, 92), (136, 137, 145, 144), (194, 195, 197, 196), (190, 191, 263, 262), (146, 147, 143, 142), (174, 175, 173, 172), (244, 245, 261, 260), (184, 185, 187, 186), (172, 173, 171, 170), (182, 183, 181, 180), (242, 243, 241, 240), (250, 251, 189, 188), (224, 225, 227, 226), (168, 169, 175, 174), (154, 155, 159, 158), (148, 149, 157, 156), (254, 255, 259, 258), (258, 259, 239, 238), (238, 239, 245, 244), (160, 161, 165, 164), (232, 233, 235, 234), (214, 215, 229, 228), (180, 181, 163, 162), (256, 257, 209, 208), (248, 249, 223, 222), (204, 205, 207, 206), (138, 139, 137, 136), (216, 217, 233, 232), (208, 209, 211, 210), (220, 221, 219, 218), (239, 259, 255, 211, 209, 257, 241, 243, 199, 201, 203, 171, 173, 175, 169, 141, 143, 147, 165, 161, 167, 197, 195, 193, 145, 137, 139, 177, 179, 163, 181, 183, 235, 880, 902, 898, 850, 848, 900, 882, 884, 838, 840, 842, 810, 812, 814, 808, 780, 782, 786, 804, 800, 806, 836, 834, 832, 784, 776, 778, 816, 818, 802, 820, 822, 875, 1058, 1053, 1010, 1008, 992, 1006, 1004, 990, 988, 994, 996, 998, 1024, 1002, 1000, 1012, 980, 978, 928, 920, 922, 962, 1026, 1038, 964, 960, 958, 930, 926, 924, 1022, 1028, 1036, 1020, 1014, 107, 105, 89, 103, 101, 87, 85, 91, 93, 95, 121, 99, 97, 109, 79, 77, 29, 21, 23, 61, 123, 135, 63, 59, 57, 31, 27, 25, 119, 125, 133, 117, 111, 5, 4), (178, 179, 177, 176), (252, 253, 247, 246), (218, 219, 213, 212), (196, 197, 167, 166), (202, 203, 201, 200), (150, 151, 149, 148), (162, 163, 179, 178), (226, 227, 249, 248), (240, 241, 257, 256), (186, 187, 191, 190), (262, 263, 251, 250), (152, 153, 155, 154), (246, 247, 153, 152), (236, 237, 225, 224), (166, 167, 161, 160), (212, 213, 215, 214), (200, 201, 199, 198), (260, 261, 253, 252), (206, 207, 237, 236), (158, 159, 185, 184), (170, 171, 203, 202), (3, 1063, 1050, 1051, 751, 757, 773, 765, 759, 665, 667, 671, 697, 699, 703, 775, 763, 701, 663, 661, 669, 717, 719, 749, 737, 739, 761, 735, 733, 731, 725, 727, 741, 743, 729, 745, 747, 366, 372, 388, 380, 374, 280, 282, 286, 312, 314, 318, 390, 378, 316, 278, 276, 284, 332, 334, 364, 352, 354, 376, 350, 348, 346, 340, 342, 356, 358, 344, 360, 362), (230, 231, 217, 216), (142, 143, 141, 140), (164, 165, 147, 146), (188, 189, 151, 150), (210, 211, 255, 254), (192, 193, 195, 194), (144, 145, 193, 192), (156, 157, 205, 204), (198, 199, 243, 242), (140, 141, 169, 168), (234, 235, 183, 182), (176, 177, 139, 138), (228, 229, 231, 230), (222, 223, 221, 220), (264, 265, 273, 272), (322, 323, 325, 324), (318, 319, 391, 390), (274, 275, 271, 270), (302, 303, 301, 300), (310, 308, 290, 306, 304, 266, 264, 272, 320, 322, 324, 294, 288, 292, 274, 270, 268, 296, 302, 300, 298, 330, 328, 326, 370, 368, 384, 336, 338, 382, 386, 366, 747, 695, 693, 675, 691, 689, 651, 649, 657, 705, 707, 709, 679, 673, 677, 659, 655, 653, 681, 687, 685, 683, 715, 713, 711, 755, 753, 769, 721, 723, 767, 771, 751, 1051, 1047, 623, 629, 645, 636, 630, 537, 539, 543, 568, 570, 574, 646, 635, 573, 535, 533, 541, 589, 591, 621, 609, 610, 632, 606, 604, 603, 597, 599, 612, 614, 601, 617, 619, 495, 501, 517, 509, 503, 409, 411, 415, 441, 443, 447, 519, 507, 445, 407, 405, 413, 461, 463, 493, 481, 483, 505, 479, 477, 475, 469, 471, 485, 487, 473, 489, 491, 2, 3, 362), (372, 373, 389, 388), (312, 313, 315, 314), (300, 301, 299, 298), (310, 311, 309, 308), (370, 371, 369, 368), (378, 379, 317, 316), (352, 353, 355, 354), (296, 297, 303, 302), (282, 283, 287, 286), (276, 277, 285, 284), (382, 383, 387, 386), (386, 387, 367, 366), (366, 367, 373, 372), (288, 289, 293, 292), (360, 361, 363, 362), (342, 343, 357, 356), (308, 309, 291, 290), (384, 385, 337, 336), (376, 377, 351, 350), (332, 333, 335, 334), (266, 267, 265, 264), (344, 345, 361, 360), (336, 337, 339, 338), (348, 349, 347, 346), (306, 307, 305, 304), (380, 381, 375, 374), (346, 347, 341, 340), (324, 325, 295, 294), (330, 331, 329, 328), (278, 279, 277, 276), (290, 291, 307, 306), (354, 355, 377, 376), (368, 369, 385, 384), (314, 315, 319, 318), (390, 391, 379, 378), (280, 281, 283, 282), (374, 375, 281, 280), (364, 365, 353, 352), (294, 295, 289, 288), (340, 341, 343, 342), (328, 329, 327, 326), (388, 389, 381, 380), (334, 335, 365, 364), (286, 287, 313, 312), (298, 299, 331, 330), (358, 359, 345, 344), (270, 271, 269, 268), (292, 293, 275, 274), (316, 317, 279, 278), (338, 339, 383, 382), (320, 321, 323, 322), (272, 273, 321, 320), (284, 285, 333, 332), (326, 327, 371, 370), (7, 363, 361, 345, 359, 357, 343, 341, 347, 349, 351, 377, 355, 353, 365, 335, 333, 285, 277, 279, 317, 379, 391, 319, 315, 313, 287, 283, 281, 375, 381, 389, 373, 367, 746, 744, 728, 742, 740, 726, 724, 730, 732, 734, 760, 738, 736, 748, 718, 716, 668, 660, 662, 700, 762, 774, 702, 698, 696, 670, 666, 664, 758, 764, 772, 756, 750, 1049, 1048, 1062), (268, 269, 297, 296), (362, 363, 311, 310), (304, 305, 267, 266), (356, 357, 359, 358), (350, 351, 349, 348), (393, 392, 400, 401), (451, 450, 452, 453), (447, 446, 518, 519), (403, 402, 398, 399), (431, 430, 428, 429), (501, 500, 516, 517), (441, 440, 442, 443), (429, 428, 426, 427), (439, 438, 436, 437), (2, 491, 439, 437, 419, 435, 433, 395, 393, 401, 449, 451, 453, 423, 417, 421, 403, 399, 397, 425, 431, 429, 427, 459, 457, 455, 499, 497, 513, 465, 467, 511, 515, 495, 619, 567, 565, 547, 563, 561, 523, 521, 529, 577, 579, 581, 551, 545, 549, 531, 527, 525, 553, 559, 557, 555, 587, 585, 583, 627, 625, 641, 593, 595, 639, 643, 623, 1047, 1041, 1045), (499, 498, 496, 497), (507, 506, 444, 445), (481, 480, 482, 483), (425, 424, 430, 431), (411, 410, 414, 415), (405, 404, 412, 413), (511, 510, 514, 515), (515, 514, 494, 495), (495, 494, 500, 501), (417, 416, 420, 421), (489, 488, 490, 491), (471, 470, 484, 485), (437, 436, 418, 419), (513, 512, 464, 465), (505, 504, 478, 479), (461, 460, 462, 463), (395, 394, 392, 393), (473, 472, 488, 489), (465, 464, 466, 467), (477, 476, 474, 475), (435, 434, 432, 433), (509, 508, 502, 503), (475, 474, 468, 469), (453, 452, 422, 423), (459, 458, 456, 457), (407, 406, 404, 405), (419, 418, 434, 435), (483, 482, 504, 505), (497, 496, 512, 513), (443, 442, 446, 447), (519, 518, 506, 507), (409, 408, 410, 411), (503, 502, 408, 409), (493, 492, 480, 481), (423, 422, 416, 417), (469, 468, 470, 471), (457, 456, 454, 455), (517, 516, 508, 509), (463, 462, 492, 493), (415, 414, 440, 441), (427, 426, 458, 459), (487, 486, 472, 473), (399, 398, 396, 397), (421, 420, 402, 403), (445, 444, 406, 407), (467, 466, 510, 511), (449, 448, 450, 451), (401, 400, 448, 449), (413, 412, 460, 461), (455, 454, 498, 499), (107, 1014, 1034, 1030, 986, 982), (397, 396, 424, 425), (491, 490, 438, 439), (433, 432, 394, 395), (485, 484, 486, 487), (479, 478, 476, 477), (521, 520, 528, 529), (579, 578, 580, 581), (574, 575, 647, 646), (531, 530, 526, 527), (559, 558, 556, 557), (629, 628, 644, 645), (568, 569, 571, 570), (557, 556, 554, 555), (567, 566, 564, 565), (627, 626, 624, 625), (635, 634, 572, 573), (609, 608, 611, 610), (553, 552, 558, 559), (539, 538, 542, 543), (533, 532, 540, 541), (639, 638, 642, 643), (643, 642, 622, 623), (623, 622, 628, 629), (545, 544, 548, 549), (617, 616, 618, 619), (599, 598, 613, 612), (565, 564, 546, 547), (641, 640, 592, 593), (632, 633, 607, 606), (589, 588, 590, 591), (523, 522, 520, 521), (601, 600, 616, 617), (593, 592, 594, 595), (604, 605, 602, 603), (563, 562, 560, 561), (636, 637, 631, 630), (603, 602, 596, 597), (581, 580, 550, 551), (587, 586, 584, 585), (535, 534, 532, 533), (547, 546, 562, 563), (610, 611, 633, 632), (625, 624, 640, 641), (570, 571, 575, 574), (646, 647, 634, 635), (537, 536, 538, 539), (630, 631, 536, 537), (621, 620, 608, 609), (551, 550, 544, 545), (597, 596, 598, 599), (585, 584, 582, 583), (645, 644, 637, 636), (591, 590, 620, 621), (543, 542, 569, 568), (555, 554, 586, 587), (614, 615, 600, 601), (527, 526, 524, 525), (549, 548, 530, 531), (573, 572, 534, 535), (595, 594, 638, 639), (577, 576, 578, 579), (529, 528, 576, 577), (541, 540, 588, 589), (583, 582, 626, 627), (525, 524, 552, 553), (619, 618, 566, 567), (561, 560, 522, 523), (612, 613, 615, 614), (606, 607, 605, 604), (649, 648, 656, 657), (707, 706, 708, 709), (703, 702, 774, 775), (659, 658, 654, 655), (687, 686, 684, 685), (757, 756, 772, 773), (697, 696, 698, 699), (685, 684, 682, 683), (695, 694, 692, 693), (755, 754, 752, 753), (763, 762, 700, 701), (737, 736, 738, 739), (681, 680, 686, 687), (667, 666, 670, 671), (661, 660, 668, 669), (767, 766, 770, 771), (771, 770, 750, 751), (751, 750, 756, 757), (673, 672, 676, 677), (745, 744, 746, 747), (727, 726, 740, 741), (693, 692, 674, 675), (769, 768, 720, 721), (761, 760, 734, 735), (717, 716, 718, 719), (651, 650, 648, 649), (729, 728, 744, 745), (721, 720, 722, 723), (733, 732, 730, 731), (691, 690, 688, 689), (765, 764, 758, 759), (731, 730, 724, 725), (709, 708, 678, 679), (715, 714, 712, 713), (663, 662, 660, 661), (675, 674, 690, 691), (739, 738, 760, 761), (753, 752, 768, 769), (699, 698, 702, 703), (775, 774, 762, 763), (665, 664, 666, 667), (759, 758, 664, 665), (749, 748, 736, 737), (679, 678, 672, 673), (725, 724, 726, 727), (713, 712, 710, 711), (773, 772, 764, 765), (719, 718, 748, 749), (671, 670, 696, 697), (683, 682, 714, 715), (743, 742, 728, 729), (655, 654, 652, 653), (677, 676, 658, 659), (701, 700, 662, 663), (723, 722, 766, 767), (705, 704, 706, 707), (657, 656, 704, 705), (669, 668, 716, 717), (711, 710, 754, 755), (653, 652, 680, 681), (747, 746, 694, 695), (689, 688, 650, 651), (741, 740, 742, 743), (735, 734, 732, 733), (777, 776, 784, 785), (835, 834, 836, 837), (831, 830, 906, 907), (787, 786, 782, 783), (815, 814, 812, 813), (881, 887, 905, 897, 893, 234), (887, 886, 904, 905), (825, 824, 826, 827), (813, 812, 810, 811), (823, 822, 820, 821), (885, 884, 882, 883), (895, 894, 828, 829), (865, 864, 866, 867), (809, 808, 814, 815), (892, 896, 904, 886, 880, 235), (795, 794, 798, 799), (789, 788, 796, 797), (899, 898, 902, 903), (903, 902, 880, 881), (881, 880, 886, 887), (801, 800, 804, 805), (873, 872, 875, 876), (855, 854, 877, 868, 869, 874), (821, 820, 802, 803), (901, 900, 848, 849), (891, 890, 862, 863), (845, 844, 846, 847), (779, 778, 776, 777), (857, 856, 872, 873), (849, 848, 850, 851), (861, 860, 858, 859), (819, 818, 816, 817), (897, 896, 892, 888, 889, 893), (859, 858, 852, 853), (837, 836, 806, 807), (843, 842, 840, 841), (791, 790, 788, 789), (803, 802, 818, 819), (867, 866, 890, 891), (883, 882, 900, 901), (827, 826, 830, 831), (907, 906, 894, 895), (793, 792, 794, 795), (889, 888, 792, 793), (879, 878, 864, 865), (807, 806, 800, 801), (853, 852, 854, 855), (841, 840, 838, 839), (905, 904, 896, 897), (847, 846, 878, 879), (799, 798, 824, 825), (811, 810, 842, 843), (871, 870, 856, 857), (783, 782, 780, 781), (805, 804, 786, 787), (829, 828, 790, 791), (851, 850, 898, 899), (833, 832, 834, 835), (785, 784, 832, 833), (797, 796, 844, 845), (839, 838, 884, 885), (781, 780, 808, 809), (876, 875, 822, 823), (817, 816, 778, 779), (869, 868, 870, 871), (863, 862, 860, 861), (909, 908, 916, 917), (948, 952, 934, 954, 956, 1010, 1053, 1052), (969, 968, 970, 971), (965, 964, 1038, 1039), (919, 918, 914, 915), (947, 946, 944, 945), (1021, 1020, 1036, 1037), (959, 958, 960, 961), (945, 944, 942, 943), (957, 956, 954, 955), (1019, 1018, 1016, 1017), (1027, 1026, 962, 963), (1001, 1000, 1002, 1003), (941, 940, 946, 947), (927, 926, 930, 931), (921, 920, 928, 929), (1031, 1030, 1034, 1035), (1035, 1034, 1014, 1015), (1015, 1014, 1020, 1021), (933, 932, 936, 937), (1009, 1008, 1010, 1011), (991, 990, 1004, 1005), (955, 954, 934, 935), (1033, 1032, 983, 985), (1025, 1024, 998, 999), (984, 987, 1031, 1035, 1015, 106), (979, 978, 980, 981), (911, 910, 908, 909), (993, 992, 1008, 1009), (985, 983, 982, 986, 987, 984), (997, 996, 994, 995), (953, 952, 948, 949, 951, 950), (1029, 1028, 1022, 1023), (995, 994, 988, 989), (971, 970, 938, 939), (977, 976, 974, 975), (923, 922, 920, 921), (935, 934, 952, 953), (1003, 1002, 1024, 1025), (1017, 1016, 1032, 1033), (961, 960, 964, 965), (1039, 1038, 1026, 1027), (925, 924, 926, 927), (1023, 1022, 924, 925), (1013, 1012, 1000, 1001), (939, 938, 932, 933), (989, 988, 990, 991), (975, 974, 972, 973), (1037, 1036, 1028, 1029), (981, 980, 1012, 1013), (931, 930, 958, 959), (943, 942, 976, 977), (1007, 1006, 992, 993), (915, 914, 912, 913), (937, 936, 918, 919), (963, 962, 922, 923), (987, 986, 1030, 1031), (967, 966, 968, 969), (917, 916, 966, 967), (929, 928, 978, 979), (973, 972, 1018, 1019), (913, 912, 940, 941), (1011, 1010, 956, 957), (951, 949, 910, 911), (1005, 1004, 1006, 1007), (999, 998, 996, 997), (1044, 1043, 1052, 1053, 1058, 1057, 1056, 1060, 1059, 1061, 1055, 1054), (1041, 1040, 1042, 1043, 1044, 1045), (1057, 1058, 875, 872, 856, 870, 868, 877), (1054, 1055, 1011, 957, 955, 935, 953, 950), (1046, 1049, 750, 770, 766, 722, 720, 768, 752, 754, 710, 712, 714, 682, 684, 686, 680, 652, 654, 658, 676, 672, 678, 708, 706, 704, 656, 648, 650, 688, 690, 674, 692, 694, 746, 367, 387, 383, 339, 337, 385, 369, 371, 327, 329, 331, 299, 301, 303, 297, 269, 271, 275, 293, 289, 295, 325, 323, 321, 273, 265, 267, 305, 307, 291, 309, 311, 363, 7, 6, 490, 488, 472, 486, 484, 470, 468, 474, 476, 478, 504, 482, 480, 492, 462, 460, 412, 404, 406, 444, 506, 518, 446, 442, 440, 414, 410, 408, 502, 508, 516, 500, 494, 618, 616, 600, 615, 613, 598, 596, 602, 605, 607, 633, 611, 608, 620, 590, 588, 540, 532, 534, 572, 634, 647, 575, 571, 569, 542, 538, 536, 631, 637, 644, 628, 622), (1055, 1061, 876, 823, 821, 803, 819, 817, 779, 777, 785, 833, 835, 837, 807, 801, 805, 787, 783, 781, 809, 815, 813, 811, 843, 841, 839, 885, 883, 901, 849, 851, 899, 903, 881, 234, 182, 180, 162, 178, 176, 138, 136, 144, 192, 194, 196, 166, 160, 164, 146, 142, 140, 168, 174, 172, 170, 202, 200, 198, 242, 240, 256, 208, 210, 254, 258, 238, 0, 1, 110, 116, 132, 124, 118, 24, 26, 30, 56, 58, 62, 134, 122, 60, 22, 20, 28, 76, 78, 108, 96, 98, 120, 94, 92, 90, 84, 86, 100, 102, 88, 104, 106, 1015, 1021, 1037, 1029, 1023, 925, 927, 931, 959, 961, 965, 1039, 1027, 963, 923, 921, 929, 979, 981, 1013, 1001, 1003, 1025, 999, 997, 995, 989, 991, 1005, 1007, 993, 1009, 1011), (1050, 1048, 1049, 1046, 1040, 1041, 1047, 1051), (1042, 1040, 1046, 622, 642, 638, 594, 592, 640, 624, 626, 582, 584, 586, 554, 556, 558, 552, 524, 526, 530, 548, 544, 550, 580, 578, 576, 528, 520, 522, 560, 562, 546, 564, 566, 618, 494, 514, 510, 466, 464, 512, 496, 498, 454, 456, 458, 426, 428, 430, 424, 396, 398, 402, 420, 416, 422, 452, 450, 448, 400, 392, 394, 432, 434, 418, 436, 438, 490, 6), (1060, 1056, 1062, 1048, 1050, 1063), (1061, 1059, 874, 869, 871, 857, 873, 876), (1064, 1065, 1067, 1066), (1066, 1067, 1071, 1070), (1070, 1071, 1069, 1068), (1068, 1069, 1065, 1064), (1066, 1070, 1068, 1064), (1071, 1067, 1065, 1069)])
me_cube.materials.append(mat_material)
me_cube.use_remesh_preserve_volume = False
me_cube.use_remesh_preserve_attributes = False
me_cube.use_mirror_vertex_groups = False
me_cube.update()

# ---- objects
ob_cube = bpy.data.objects.new('Cube', me_cube)
ob_lamp = bpy.data.objects.new('Lamp', light_lamp)
ob_camera = bpy.data.objects.new('Camera', cam_camera)

# ---- transforms, parenting, visibility, modifiers, constraints
ob_cube.location = (0.0, 0.0, 0.0)
ob_cube.scale = (90.0, 25.0, 2.5)
ob_cube.lock_location = (True, True, True)
ob_cube.lock_rotations_4d = False
ob_cube.empty_display_type = 'ARROWS'
ob_cube.lineart.crease_threshold = 0.0
ob_lamp.location = (4.076, 1.005, 5.904)
ob_lamp.rotation_euler = (0.6503, 0.05522, 1.866)
ob_lamp.lock_rotations_4d = False
ob_lamp.empty_display_type = 'ARROWS'
ob_lamp.color = (0.0, 0.0, 0.0, 0.0)
ob_lamp.lineart.crease_threshold = 0.0
ob_camera.location = (7.481, -6.508, 5.344)
ob_camera.rotation_euler = (1.109, 0.0, 0.8149)
ob_camera.lock_rotations_4d = False
ob_camera.empty_display_type = 'ARROWS'
ob_camera.color = (0.0, 0.0, 0.0, 0.0)
ob_camera.display_type = 'WIRE'
ob_camera.lineart.crease_threshold = 0.0

# ---- collection membership
col_collection_1.objects.link(ob_cube)
col_collection_1.objects.link(ob_lamp)
col_collection_1.objects.link(ob_camera)

# ---- scene / render settings (as saved in the file)
scene.camera = ob_camera
scene.frame_start = 1; scene.frame_end = 250; scene.frame_set(1)
scene.render.engine = 'BLENDER_EEVEE_NEXT'
scene.render.resolution_percentage = 50
scene.render.dither_intensity = 0.0
scene.cycles.use_denoising = False
scene.cycles.samples = 128
scene.cycles.sampling_pattern = 'TABULATED_SOBOL'
scene.cycles.use_adaptive_sampling = False
scene.cycles.use_light_tree = False
scene.cycles.blur_glossy = 0.0
scene.cycles.sample_clamp_indirect = 0.0
scene.view_settings.view_transform = 'Standard'
bpy.context.view_layer.update()
